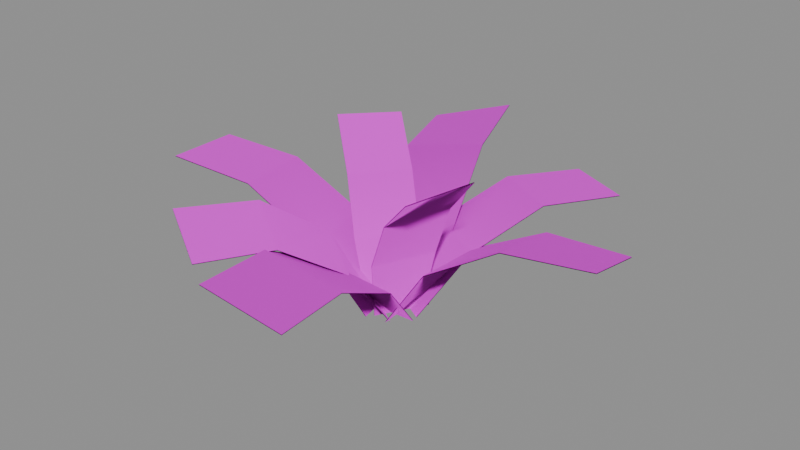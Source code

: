 # Source: creature_fern_clump.blend  (saved by Blender 5.2.45; exported with 4.5.12 LTS)
import bpy
from mathutils import Matrix  # noqa: F401  (used for matrix-valued properties, if any)

bpy.ops.wm.read_factory_settings(use_empty=True)
scene = bpy.context.scene
scene.name = 'Scene'

# ---- images (referenced by path relative to the original .blend; pixels are not part of the script)
import os
ASSET_DIR = os.environ.get("B2B_ASSET_DIR", "")  # directory of the original .blend (textures are referenced by path, not embedded)
HERE = os.path.dirname(os.path.abspath(__file__))  # packed textures are extracted next to this script under _unpacked/

def load_image(name, relpath, width, height, colorspace="sRGB"):
    """Load a texture the original file referenced (path relative to the .blend, or extracted next to this script)."""
    p = next((c for c in (os.path.join(HERE, relpath), os.path.join(ASSET_DIR, relpath)) if relpath and os.path.exists(c)), "")
    if p:
        img = bpy.data.images.load(p, check_existing=True)
        img.name = name
    else:  # same state as the original file: an image datablock whose file is absent (Cycles renders it pink)
        img = bpy.data.images.new(name, width, height)
        img.source = "FILE"
        img.filepath = "//" + (relpath or name)
    img.colorspace_settings.name = colorspace
    return img
img_t_meadowcards = load_image('T_MeadowCards', 'T_MeadowCards.png', 1024, 1024, 'sRGB')

# ---- materials (node trees are filled in below, after node groups)
mat_m_meadowcards = bpy.data.materials.new('M_MeadowCards')
mat_m_meadowcards.use_backface_culling = True

# ---- material node trees
mat_m_meadowcards.use_nodes = True; mat_m_meadowcards.node_tree.nodes.clear()
_N = mat_m_meadowcards.node_tree.nodes; _L = mat_m_meadowcards.node_tree.links
n0 = _N.new('ShaderNodeBsdfPrincipled'); n0.name = 'Principled BSDF'; n0.location = (-200, 100)
n0.inputs[2].default_value = 0.9
n0.inputs[10].default_value = 0.005
n1 = _N.new('ShaderNodeOutputMaterial'); n1.name = 'Material Output'; n1.location = (200, 100)
n2 = _N.new('ShaderNodeTexImage'); n2.name = 'Image Texture'; n2.location = (0, 0)
n2.image = img_t_meadowcards
n3 = _N.new('ShaderNodeVertexColor'); n3.name = 'Color Attribute'; n3.location = (0, 0)
n3.layer_name = 'Jitter'
n4 = _N.new('ShaderNodeGamma'); n4.name = 'Gamma'; n4.location = (0, 0)
n4.inputs[1].default_value = 2.2
n5 = _N.new('ShaderNodeMix'); n5.name = 'Mix'; n5.location = (0, 0)
n5.data_type = 'RGBA'
n5.blend_type = 'MULTIPLY'
n5.inputs[0].default_value = 1.0
n6 = _N.new('ShaderNodeMath'); n6.name = 'Math'; n6.location = (0, 0)
n6.operation = 'ROUND'
_L.new(n0.outputs[0], n1.inputs[0])
_L.new(n3.outputs[0], n4.inputs[0])
_L.new(n2.outputs[0], n5.inputs[6])
_L.new(n4.outputs[0], n5.inputs[7])
_L.new(n5.outputs[2], n0.inputs[0])
_L.new(n2.outputs[1], n6.inputs[0])
_L.new(n6.outputs[0], n0.inputs[4])
n1.is_active_output = True

# ---- meshes
me_fernclump_mesh = bpy.data.meshes.new('FernClump_mesh')
me_fernclump_mesh.from_pydata([(-0.06334, 0.01156, -0.0197), (0.0369, -0.05276, -0.0197), (-0.1215, -0.04288, 0.1165), (0.008229, -0.1338, 0.1059), (-0.1934, -0.1563, 0.2038), (-0.06145, -0.2412, 0.1791), (-0.278, -0.2905, 0.2101), (-0.1425, -0.3652, 0.1747), (-0.0639, 0.01068, -0.0203), (0.03634, -0.05364, -0.0203), (-0.1219, -0.04338, 0.1155), (0.007798, -0.1343, 0.1049), (-0.1936, -0.1563, 0.2027), (-0.06163, -0.2411, 0.1779), (-0.2782, -0.2905, 0.209), (-0.1427, -0.3652, 0.1735), (-0.06491, -0.02737, -0.01964), (0.06705, -0.02161, -0.01964), (-0.08265, -0.1198, 0.1049), (0.09311, -0.1179, 0.09372), (-0.07591, -0.2578, 0.1814), (0.09824, -0.2498, 0.1563), (-0.06796, -0.4141, 0.1846), (0.1035, -0.3964, 0.1486), (-0.06487, -0.02834, -0.02036), (0.0671, -0.02258, -0.02036), (-0.08271, -0.1204, 0.1039), (0.09305, -0.1185, 0.09267), (-0.07608, -0.2578, 0.1802), (0.09807, -0.2498, 0.1551), (-0.06813, -0.4141, 0.1834), (0.1033, -0.3964, 0.1474), (-0.002203, -0.05448, -0.01985), (0.04495, 0.03086, -0.01985), (0.01883, -0.0846, 0.1078), (0.07641, 0.03191, 0.1111), (0.07708, -0.1165, 0.2203), (0.1316, 0.001064, 0.2304), (0.1641, -0.1641, 0.3057), (0.2167, -0.04646, 0.323), (-0.001186, -0.05504, -0.02015), (0.04597, 0.0303, -0.02015), (0.01977, -0.08505, 0.1072), (0.07734, 0.03146, 0.1105), (0.07782, -0.1168, 0.2194), (0.1324, 0.0007975, 0.2295), (0.1649, -0.1644, 0.3048), (0.2174, -0.04673, 0.3221), (0.02972, -0.06129, -0.01966), (0.01912, 0.06538, -0.01966), (0.1307, -0.07367, 0.1232), (0.1245, 0.09513, 0.1095), (0.2816, -0.05988, 0.217), (0.2695, 0.1062, 0.1854), (0.4566, -0.04339, 0.234), (0.4341, 0.1181, 0.1879), (0.0307, -0.06121, -0.02034), (0.0201, 0.06546, -0.02034), (0.1314, -0.07373, 0.1222), (0.1251, 0.09508, 0.1085), (0.2817, -0.06009, 0.2158), (0.2696, 0.106, 0.1843), (0.4567, -0.0436, 0.2329), (0.4343, 0.1179, 0.1867), (0.0639, -0.008782, -0.01963), (-0.03925, 0.05119, -0.01963), (0.1313, 0.06769, 0.1095), (-0.005359, 0.149, 0.1062), (0.2048, 0.1943, 0.1841), (0.06727, 0.2739, 0.1769), (0.287, 0.3358, 0.1789), (0.1481, 0.4127, 0.1686), (0.06438, -0.007962, -0.02037), (-0.03877, 0.05201, -0.02037), (0.1316, 0.06815, 0.1084), (-0.00506, 0.1495, 0.1051), (0.2048, 0.1942, 0.1829), (0.0673, 0.2738, 0.1757), (0.287, 0.3357, 0.1777), (0.1481, 0.4126, 0.1674), (0.05371, 0.04141, -0.01969), (-0.06759, 0.005546, -0.01969), (0.04852, 0.1318, 0.1287), (-0.1149, 0.09243, 0.1155), (0.006412, 0.2702, 0.2301), (-0.1534, 0.2261, 0.199), (-0.04449, 0.436, 0.254), (-0.1979, 0.383, 0.2081), (0.05341, 0.0424, -0.02031), (-0.06788, 0.006535, -0.02031), (0.04843, 0.1325, 0.1277), (-0.115, 0.09312, 0.1146), (0.006578, 0.2704, 0.2289), (-0.1532, 0.2263, 0.1978), (-0.04433, 0.4362, 0.2529), (-0.1977, 0.3832, 0.207), (0.009582, 0.05367, -0.01986), (-0.04872, -0.02447, -0.01986), (-0.003877, 0.08398, 0.1023), (-0.07914, -0.022, 0.1039), (-0.0525, 0.1202, 0.2115), (-0.1263, 0.01329, 0.2165), (-0.1261, 0.175, 0.2963), (-0.199, 0.06766, 0.3049), (0.008646, 0.05437, -0.02014), (-0.04966, -0.02377, -0.02014), (-0.004737, 0.08458, 0.1017), (-0.08, -0.0214, 0.1033), (-0.05319, 0.1206, 0.2106), (-0.127, 0.01373, 0.2156), (-0.1268, 0.1754, 0.2954), (-0.1997, 0.0681, 0.304), (-0.0368, 0.05844, -0.01965), (-0.01126, -0.06813, -0.01965), (-0.1386, 0.05983, 0.1168), (-0.1016, -0.1083, 0.1215), (-0.2785, 0.03148, 0.2044), (-0.2433, -0.1367, 0.2154), (-0.4421, -0.001754, 0.2205), (-0.4103, -0.1701, 0.237), (-0.03775, 0.05824, -0.02035), (-0.01221, -0.06832, -0.02035), (-0.1392, 0.05966, 0.1157), (-0.1022, -0.1084, 0.1204), (-0.2786, 0.03138, 0.2032), (-0.2434, -0.1368, 0.2142), (-0.4422, -0.001853, 0.2193), (-0.4104, -0.1702, 0.2358)], [], [(0, 2, 3, 1), (2, 4, 5, 3), (4, 6, 7, 5), (8, 9, 11, 10), (10, 11, 13, 12), (12, 13, 15, 14), (16, 18, 19, 17), (18, 20, 21, 19), (20, 22, 23, 21), (24, 25, 27, 26), (26, 27, 29, 28), (28, 29, 31, 30), (32, 34, 35, 33), (34, 36, 37, 35), (36, 38, 39, 37), (40, 41, 43, 42), (42, 43, 45, 44), (44, 45, 47, 46), (48, 50, 51, 49), (50, 52, 53, 51), (52, 54, 55, 53), (56, 57, 59, 58), (58, 59, 61, 60), (60, 61, 63, 62), (64, 66, 67, 65), (66, 68, 69, 67), (68, 70, 71, 69), (72, 73, 75, 74), (74, 75, 77, 76), (76, 77, 79, 78), (80, 82, 83, 81), (82, 84, 85, 83), (84, 86, 87, 85), (88, 89, 91, 90), (90, 91, 93, 92), (92, 93, 95, 94), (96, 98, 99, 97), (98, 100, 101, 99), (100, 102, 103, 101), (104, 105, 107, 106), (106, 107, 109, 108), (108, 109, 111, 110), (112, 114, 115, 113), (114, 116, 117, 115), (116, 118, 119, 117), (120, 121, 123, 122), (122, 123, 125, 124), (124, 125, 127, 126)])
me_fernclump_mesh.polygons.foreach_set('use_smooth', [True] * 48)
_uv = me_fernclump_mesh.uv_layers.new(name='UVMap')
_uv.uv.foreach_set('vector', [0.75, 0.5, 0.75, 0.5833, 0.5, 0.5833, 0.5, 0.5, 0.75, 0.5833, 0.75, 0.6667, 0.5, 0.6667, 0.5, 0.5833, 0.75, 0.6667, 0.75, 0.75, 0.5, 0.75, 0.5, 0.6667, 0.75, 0.5, 0.5, 0.5, 0.5, 0.5833, 0.75, 0.5833, 0.75, 0.5833, 0.5, 0.5833, 0.5, 0.6667, 0.75, 0.6667, 0.75, 0.6667, 0.5, 0.6667, 0.5, 0.75, 0.75, 0.75, 0.75, 0.5, 0.75, 0.5833, 1.0, 0.5833, 1.0, 0.5, 0.75, 0.5833, 0.75, 0.6667, 1.0, 0.6667, 1.0, 0.5833, 0.75, 0.6667, 0.75, 0.75, 1.0, 0.75, 1.0, 0.6667, 0.75, 0.5, 1.0, 0.5, 1.0, 0.5833, 0.75, 0.5833, 0.75, 0.5833, 1.0, 0.5833, 1.0, 0.6667, 0.75, 0.6667, 0.75, 0.6667, 1.0, 0.6667, 1.0, 0.75, 0.75, 0.75, 0.5, 0.0, 0.5, 0.08333, 0.25, 0.08333, 0.25, 0.0, 0.5, 0.08333, 0.5, 0.1667, 0.25, 0.1667, 0.25, 0.08333, 0.5, 0.1667, 0.5, 0.25, 0.25, 0.25, 0.25, 0.1667, 0.5, 0.0, 0.25, 0.0, 0.25, 0.08333, 0.5, 0.08333, 0.5, 0.08333, 0.25, 0.08333, 0.25, 0.1667, 0.5, 0.1667, 0.5, 0.1667, 0.25, 0.1667, 0.25, 0.25, 0.5, 0.25, 0.75, 0.5, 0.75, 0.5833, 1.0, 0.5833, 1.0, 0.5, 0.75, 0.5833, 0.75, 0.6667, 1.0, 0.6667, 1.0, 0.5833, 0.75, 0.6667, 0.75, 0.75, 1.0, 0.75, 1.0, 0.6667, 0.75, 0.5, 1.0, 0.5, 1.0, 0.5833, 0.75, 0.5833, 0.75, 0.5833, 1.0, 0.5833, 1.0, 0.6667, 0.75, 0.6667, 0.75, 0.6667, 1.0, 0.6667, 1.0, 0.75, 0.75, 0.75, 0.5, 0.5, 0.5, 0.5833, 0.75, 0.5833, 0.75, 0.5, 0.5, 0.5833, 0.5, 0.6667, 0.75, 0.6667, 0.75, 0.5833, 0.5, 0.6667, 0.5, 0.75, 0.75, 0.75, 0.75, 0.6667, 0.5, 0.5, 0.75, 0.5, 0.75, 0.5833, 0.5, 0.5833, 0.5, 0.5833, 0.75, 0.5833, 0.75, 0.6667, 0.5, 0.6667, 0.5, 0.6667, 0.75, 0.6667, 0.75, 0.75, 0.5, 0.75, 0.75, 0.5, 0.75, 0.5833, 1.0, 0.5833, 1.0, 0.5, 0.75, 0.5833, 0.75, 0.6667, 1.0, 0.6667, 1.0, 0.5833, 0.75, 0.6667, 0.75, 0.75, 1.0, 0.75, 1.0, 0.6667, 0.75, 0.5, 1.0, 0.5, 1.0, 0.5833, 0.75, 0.5833, 0.75, 0.5833, 1.0, 0.5833, 1.0, 0.6667, 0.75, 0.6667, 0.75, 0.6667, 1.0, 0.6667, 1.0, 0.75, 0.75, 0.75, 0.25, 0.0, 0.25, 0.08333, 0.5, 0.08333, 0.5, 0.0, 0.25, 0.08333, 0.25, 0.1667, 0.5, 0.1667, 0.5, 0.08333, 0.25, 0.1667, 0.25, 0.25, 0.5, 0.25, 0.5, 0.1667, 0.25, 0.0, 0.5, 0.0, 0.5, 0.08333, 0.25, 0.08333, 0.25, 0.08333, 0.5, 0.08333, 0.5, 0.1667, 0.25, 0.1667, 0.25, 0.1667, 0.5, 0.1667, 0.5, 0.25, 0.25, 0.25, 1.0, 0.5, 1.0, 0.5833, 0.75, 0.5833, 0.75, 0.5, 1.0, 0.5833, 1.0, 0.6667, 0.75, 0.6667, 0.75, 0.5833, 1.0, 0.6667, 1.0, 0.75, 0.75, 0.75, 0.75, 0.6667, 1.0, 0.5, 0.75, 0.5, 0.75, 0.5833, 1.0, 0.5833, 1.0, 0.5833, 0.75, 0.5833, 0.75, 0.6667, 1.0, 0.6667, 1.0, 0.6667, 0.75, 0.6667, 0.75, 0.75, 1.0, 0.75])
_ca = me_fernclump_mesh.color_attributes.new('Jitter', 'FLOAT_COLOR', 'POINT')
_ca.data.foreach_set('color', [0.9888, 0.9888, 0.9888, 1.0, 0.9888, 0.9888, 0.9888, 1.0, 0.9888, 0.9888, 0.9888, 1.0, 0.9888, 0.9888, 0.9888, 1.0, 0.9888, 0.9888, 0.9888, 1.0, 0.9888, 0.9888, 0.9888, 1.0, 0.9888, 0.9888, 0.9888, 1.0, 0.9888, 0.9888, 0.9888, 1.0, 0.9888, 0.9888, 0.9888, 1.0, 0.9888, 0.9888, 0.9888, 1.0, 0.9888, 0.9888, 0.9888, 1.0, 0.9888, 0.9888, 0.9888, 1.0, 0.9888, 0.9888, 0.9888, 1.0, 0.9888, 0.9888, 0.9888, 1.0, 0.9888, 0.9888, 0.9888, 1.0, 0.9888, 0.9888, 0.9888, 1.0, 0.8619, 0.8619, 0.8619, 1.0, 0.8619, 0.8619, 0.8619, 1.0, 0.8619, 0.8619, 0.8619, 1.0, 0.8619, 0.8619, 0.8619, 1.0, 0.8619, 0.8619, 0.8619, 1.0, 0.8619, 0.8619, 0.8619, 1.0, 0.8619, 0.8619, 0.8619, 1.0, 0.8619, 0.8619, 0.8619, 1.0, 0.8619, 0.8619, 0.8619, 1.0, 0.8619, 0.8619, 0.8619, 1.0, 0.8619, 0.8619, 0.8619, 1.0, 0.8619, 0.8619, 0.8619, 1.0, 0.8619, 0.8619, 0.8619, 1.0, 0.8619, 0.8619, 0.8619, 1.0, 0.8619, 0.8619, 0.8619, 1.0, 0.8619, 0.8619, 0.8619, 1.0, 0.8636, 0.8636, 0.8636, 1.0, 0.8636, 0.8636, 0.8636, 1.0, 0.8636, 0.8636, 0.8636, 1.0, 0.8636, 0.8636, 0.8636, 1.0, 0.8636, 0.8636, 0.8636, 1.0, 0.8636, 0.8636, 0.8636, 1.0, 0.8636, 0.8636, 0.8636, 1.0, 0.8636, 0.8636, 0.8636, 1.0, 0.8636, 0.8636, 0.8636, 1.0, 0.8636, 0.8636, 0.8636, 1.0, 0.8636, 0.8636, 0.8636, 1.0, 0.8636, 0.8636, 0.8636, 1.0, 0.8636, 0.8636, 0.8636, 1.0, 0.8636, 0.8636, 0.8636, 1.0, 0.8636, 0.8636, 0.8636, 1.0, 0.8636, 0.8636, 0.8636, 1.0, 0.8794, 0.8794, 0.8794, 1.0, 0.8794, 0.8794, 0.8794, 1.0, 0.8794, 0.8794, 0.8794, 1.0, 0.8794, 0.8794, 0.8794, 1.0, 0.8794, 0.8794, 0.8794, 1.0, 0.8794, 0.8794, 0.8794, 1.0, 0.8794, 0.8794, 0.8794, 1.0, 0.8794, 0.8794, 0.8794, 1.0, 0.8794, 0.8794, 0.8794, 1.0, 0.8794, 0.8794, 0.8794, 1.0, 0.8794, 0.8794, 0.8794, 1.0, 0.8794, 0.8794, 0.8794, 1.0, 0.8794, 0.8794, 0.8794, 1.0, 0.8794, 0.8794, 0.8794, 1.0, 0.8794, 0.8794, 0.8794, 1.0, 0.8794, 0.8794, 0.8794, 1.0, 0.9446, 0.9446, 0.9446, 1.0, 0.9446, 0.9446, 0.9446, 1.0, 0.9446, 0.9446, 0.9446, 1.0, 0.9446, 0.9446, 0.9446, 1.0, 0.9446, 0.9446, 0.9446, 1.0, 0.9446, 0.9446, 0.9446, 1.0, 0.9446, 0.9446, 0.9446, 1.0, 0.9446, 0.9446, 0.9446, 1.0, 0.9446, 0.9446, 0.9446, 1.0, 0.9446, 0.9446, 0.9446, 1.0, 0.9446, 0.9446, 0.9446, 1.0, 0.9446, 0.9446, 0.9446, 1.0, 0.9446, 0.9446, 0.9446, 1.0, 0.9446, 0.9446, 0.9446, 1.0, 0.9446, 0.9446, 0.9446, 1.0, 0.9446, 0.9446, 0.9446, 1.0, 0.867, 0.867, 0.867, 1.0, 0.867, 0.867, 0.867, 1.0, 0.867, 0.867, 0.867, 1.0, 0.867, 0.867, 0.867, 1.0, 0.867, 0.867, 0.867, 1.0, 0.867, 0.867, 0.867, 1.0, 0.867, 0.867, 0.867, 1.0, 0.867, 0.867, 0.867, 1.0, 0.867, 0.867, 0.867, 1.0, 0.867, 0.867, 0.867, 1.0, 0.867, 0.867, 0.867, 1.0, 0.867, 0.867, 0.867, 1.0, 0.867, 0.867, 0.867, 1.0, 0.867, 0.867, 0.867, 1.0, 0.867, 0.867, 0.867, 1.0, 0.867, 0.867, 0.867, 1.0, 0.9682, 0.9682, 0.9682, 1.0, 0.9682, 0.9682, 0.9682, 1.0, 0.9682, 0.9682, 0.9682, 1.0, 0.9682, 0.9682, 0.9682, 1.0, 0.9682, 0.9682, 0.9682, 1.0, 0.9682, 0.9682, 0.9682, 1.0, 0.9682, 0.9682, 0.9682, 1.0, 0.9682, 0.9682, 0.9682, 1.0, 0.9682, 0.9682, 0.9682, 1.0, 0.9682, 0.9682, 0.9682, 1.0, 0.9682, 0.9682, 0.9682, 1.0, 0.9682, 0.9682, 0.9682, 1.0, 0.9682, 0.9682, 0.9682, 1.0, 0.9682, 0.9682, 0.9682, 1.0, 0.9682, 0.9682, 0.9682, 1.0, 0.9682, 0.9682, 0.9682, 1.0, 0.9525, 0.9525, 0.9525, 1.0, 0.9525, 0.9525, 0.9525, 1.0, 0.9525, 0.9525, 0.9525, 1.0, 0.9525, 0.9525, 0.9525, 1.0, 0.9525, 0.9525, 0.9525, 1.0, 0.9525, 0.9525, 0.9525, 1.0, 0.9525, 0.9525, 0.9525, 1.0, 0.9525, 0.9525, 0.9525, 1.0, 0.9525, 0.9525, 0.9525, 1.0, 0.9525, 0.9525, 0.9525, 1.0, 0.9525, 0.9525, 0.9525, 1.0, 0.9525, 0.9525, 0.9525, 1.0, 0.9525, 0.9525, 0.9525, 1.0, 0.9525, 0.9525, 0.9525, 1.0, 0.9525, 0.9525, 0.9525, 1.0, 0.9525, 0.9525, 0.9525, 1.0])
me_fernclump_mesh.materials.append(mat_m_meadowcards)
me_fernclump_mesh.update()
me_fernclump_mesh.normals_split_custom_set([tuple(v) for v in zip(*[iter([0.2256, 0.3516, 0.9086, 0.1563, 0.1806, 0.9711, 0.1563, 0.1806, 0.9711, 0.2256, 0.3515, 0.9086, 0.1563, 0.1806, 0.9711, 0.06397, -0.02097, 0.9977, 0.06396, -0.021, 0.9977, 0.1563, 0.1806, 0.9711, 0.06397, -0.02097, 0.9977, 0.06395, -0.02102, 0.9977, 0.06396, -0.02103, 0.9977, 0.06396, -0.021, 0.9977, -0.3738, -0.5826, 0.7217, -0.3738, -0.5826, 0.7217, -0.4564, -0.5276, 0.7165, -0.4564, -0.5276, 0.7165, -0.4564, -0.5276, 0.7165, -0.4564, -0.5276, 0.7165, -0.345, 0.1133, 0.9317, -0.3451, 0.1134, 0.9317, -0.3451, 0.1134, 0.9317, -0.345, 0.1133, 0.9317, -0.345, 0.1133, 0.9317, -0.345, 0.1133, 0.9317, -0.01638, 0.3747, 0.927, 0.02162, 0.2093, 0.9776, 0.02163, 0.2093, 0.9776, -0.01633, 0.3747, 0.927, 0.02162, 0.2093, 0.9776, 0.05907, 0.01165, 0.9982, 0.05909, 0.01167, 0.9982, 0.02163, 0.2093, 0.9776, 0.05907, 0.01165, 0.9982, 0.05907, 0.01162, 0.9982, 0.05908, 0.01163, 0.9982, 0.05909, 0.01167, 0.9982, 0.03082, -0.7055, 0.7081, 0.03081, -0.7055, 0.708, -0.06988, -0.6761, 0.7335, -0.06993, -0.6761, 0.7335, -0.06993, -0.6761, 0.7335, -0.06988, -0.6761, 0.7335, -0.3251, -0.06403, 0.9435, -0.325, -0.06401, 0.9435, -0.325, -0.06401, 0.9435, -0.3251, -0.06403, 0.9435, -0.3251, -0.064, 0.9435, -0.325, -0.06398, 0.9435, -0.443, 0.2447, 0.8625, -0.3717, 0.1768, 0.9113, -0.3717, 0.1768, 0.9113, -0.443, 0.2447, 0.8625, -0.3717, 0.1768, 0.9113, -0.2746, 0.0986, 0.9565, -0.2746, 0.09857, 0.9565, -0.3717, 0.1768, 0.9113, -0.2746, 0.0986, 0.9565, -0.2746, 0.09861, 0.9565, -0.2746, 0.09857, 0.9565, -0.2746, 0.09857, 0.9565, 0.5637, -0.3115, 0.765, 0.5638, -0.3115, 0.7649, 0.6273, -0.2983, 0.7194, 0.6273, -0.2984, 0.7194, 0.6273, -0.2984, 0.7194, 0.6273, -0.2983, 0.7194, 0.671, -0.241, 0.7012, 0.671, -0.241, 0.7012, 0.671, -0.241, 0.7012, 0.671, -0.241, 0.7012, 0.6711, -0.2409, 0.7011, 0.671, -0.241, 0.7012, -0.3829, -0.03202, 0.9232, -0.2299, 0.02144, 0.973, -0.2299, 0.02142, 0.973, -0.3828, -0.032, 0.9233, -0.2299, 0.02144, 0.973, -0.047, 0.07438, 0.9961, -0.04698, 0.07438, 0.9961, -0.2299, 0.02142, 0.973, -0.047, 0.07438, 0.9961, -0.04694, 0.07437, 0.9961, -0.04695, 0.07438, 0.9961, -0.04698, 0.07438, 0.9961, 0.7012, 0.05866, 0.7105, 0.7012, 0.05872, 0.7105, 0.6904, -0.06426, 0.7205, 0.6904, -0.0643, 0.7206, 0.6904, -0.0643, 0.7206, 0.6904, -0.06426, 0.7205, 0.2377, -0.3764, 0.8955, 0.2376, -0.3764, 0.8955, 0.2376, -0.3764, 0.8955, 0.2377, -0.3764, 0.8955, 0.2376, -0.3764, 0.8955, 0.2377, -0.3764, 0.8955, -0.1838, -0.3162, 0.9307, -0.1064, -0.1635, 0.9808, -0.1064, -0.1635, 0.9808, -0.1838, -0.3162, 0.9307, -0.1064, -0.1635, 0.9808, -0.009841, 0.02098, 0.9997, -0.009852, 0.02096, 0.9997, -0.1064, -0.1635, 0.9808, -0.009841, 0.02098, 0.9997, -0.009842, 0.02104, 0.9997, -0.00983, 0.02101, 0.9997, -0.009852, 0.02096, 0.9997, 0.356, 0.6124, 0.7059, 0.356, 0.6124, 0.7058, 0.3633, 0.5585, 0.7457, 0.3633, 0.5585, 0.7457, 0.3633, 0.5585, 0.7457, 0.3633, 0.5585, 0.7457, 0.05814, -0.1243, 0.9905, 0.05806, -0.1243, 0.9905, 0.05806, -0.1243, 0.9905, 0.05814, -0.1243, 0.9905, 0.05812, -0.1242, 0.9906, 0.05817, -0.1243, 0.9905, 0.1164, -0.3935, 0.9119, 0.03195, -0.2513, 0.9674, 0.03197, -0.2513, 0.9674, 0.1163, -0.3935, 0.9119, 0.03195, -0.2513, 0.9674, -0.05817, -0.0769, 0.9953, -0.05817, -0.07693, 0.9953, 0.03197, -0.2513, 0.9674, -0.05817, -0.0769, 0.9953, -0.05818, -0.07691, 0.9953, -0.05818, -0.07688, 0.9953, -0.05817, -0.07693, 0.9953, -0.1971, 0.6665, 0.719, -0.1971, 0.6665, 0.719, -0.08885, 0.6982, 0.7104, -0.08885, 0.6982, 0.7103, -0.08885, 0.6982, 0.7103, -0.08885, 0.6982, 0.7104, 0.2862, 0.3782, 0.8804, 0.2861, 0.3781, 0.8804, 0.2861, 0.3781, 0.8804, 0.2862, 0.3782, 0.8804, 0.2861, 0.3782, 0.8804, 0.2861, 0.3782, 0.8804, 0.4108, -0.3065, 0.8587, 0.3502, -0.2337, 0.9071, 0.3448, -0.2413, 0.9071, 0.4108, -0.3065, 0.8587, 0.3502, -0.2337, 0.9071, 0.2568, -0.1619, 0.9528, 0.2568, -0.1619, 0.9528, 0.3448, -0.2413, 0.9071, 0.2568, -0.1619, 0.9528, 0.2568, -0.1619, 0.9528, 0.2568, -0.1619, 0.9528, 0.2568, -0.1619, 0.9528, -0.5126, 0.3824, 0.7688, -0.5126, 0.3824, 0.7688, -0.5661, 0.3961, 0.7229, -0.5661, 0.3961, 0.7229, -0.5661, 0.3961, 0.7229, -0.5661, 0.3961, 0.7229, -0.6039, 0.3808, 0.7002, -0.604, 0.3808, 0.7002, -0.604, 0.3808, 0.7002, -0.6039, 0.3808, 0.7002, -0.604, 0.3809, 0.7001, -0.604, 0.3808, 0.7002, 0.3689, 0.07445, 0.9265, 0.219, 0.05847, 0.974, 0.219, 0.05841, 0.974, 0.3689, 0.07445, 0.9265, 0.219, 0.05847, 0.974, 0.03386, 0.03433, 0.9988, 0.03388, 0.03433, 0.9988, 0.219, 0.05841, 0.974, 0.03386, 0.03433, 0.9988, 0.03384, 0.03431, 0.9988, 0.03385, 0.03431, 0.9988, 0.03388, 0.03433, 0.9988, -0.6919, -0.1396, 0.7084, -0.6919, -0.1396, 0.7084, -0.6677, -0.1781, 0.7229, -0.6676, -0.1781, 0.7229, -0.6676, -0.1781, 0.7229, -0.6677, -0.1781, 0.7229, -0.1919, -0.1945, 0.962, -0.1918, -0.1944, 0.962, -0.1918, -0.1944, 0.962, -0.1919, -0.1945, 0.962, -0.1918, -0.1944, 0.962, -0.1918, -0.1945, 0.962])] * 3)])

# ---- objects
ob_fernclump = bpy.data.objects.new('FernClump', me_fernclump_mesh)

# ---- transforms, parenting, visibility, modifiers, constraints
ob_fernclump.location = (0.0, 0.0, 0.0)

# ---- collection membership
scene.collection.objects.link(ob_fernclump)

# ---- scene / render settings (as saved in the file)
scene.frame_start = 1; scene.frame_end = 250; scene.frame_set(1)
scene.render.engine = 'BLENDER_EEVEE_NEXT'
scene.render.bake_bias = 0.0
scene.render.bake_samples = 0
scene.render.compositor_device = 'GPU'
scene.eevee.use_volume_custom_range = False
scene.eevee.fast_gi_thickness_near = 0.1
scene.eevee.fast_gi_thickness_far = 0.0
scene.eevee.ray_tracing_options.screen_trace_thickness = 0.1
bpy.context.view_layer.update()

# ---- added for rendering (the .blend has no active camera and no usable light): camera, sun + grey world if the file has none
cam_auto = bpy.data.cameras.new('AutoCamera')
cam_auto.lens = 50.0
cam_auto.sensor_width = 36.0
cam_auto.clip_end = 1000.0
ob_auto_camera = bpy.data.objects.new('AutoCamera', cam_auto)
scene.collection.objects.link(ob_auto_camera)
ob_auto_camera.location = (1.19532, -1.41465, 1.10175)
ob_auto_camera.rotation_euler = (1.09748, -7.21219e-08, 0.694738)
scene.camera = ob_auto_camera
light_auto_sun = bpy.data.lights.new('AutoSun', 'SUN')
light_auto_sun.energy = 3.0
light_auto_sun.angle = 0.0523599
ob_auto_sun = bpy.data.objects.new('AutoSun', light_auto_sun)
scene.collection.objects.link(ob_auto_sun)
ob_auto_sun.rotation_euler = (0.872665, 0.174533, 0.523599)
if scene.world is None:
    world_auto = bpy.data.worlds.new('AutoWorld')
    world_auto.color = (0.3, 0.3, 0.3)
    scene.world = world_auto
bpy.context.view_layer.update()
